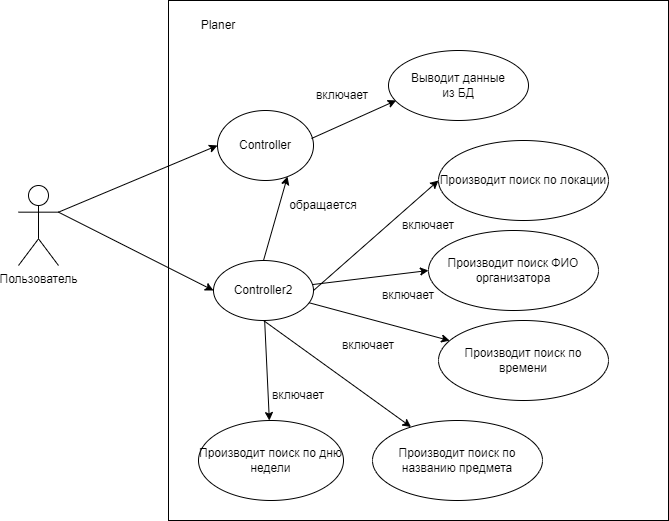

The diagram above was exported from draw.io. Its source (the exported page's mxGraphModel, read from the mxfile embedded in the PNG):
<mxGraphModel dx="1422" dy="794" grid="1" gridSize="10" guides="1" tooltips="1" connect="1" arrows="1" fold="1" page="1" pageScale="1" pageWidth="827" pageHeight="1169" math="0" shadow="0">
  <root>
    <mxCell id="0" />
    <mxCell id="1" parent="0" />
    <mxCell id="W5n67KIlNllLO4XjTJjJ-1" value="Пользователь" style="shape=umlActor;verticalLabelPosition=bottom;verticalAlign=top;html=1;outlineConnect=0;" vertex="1" parent="1">
      <mxGeometry x="120" y="325" width="40" height="80" as="geometry" />
    </mxCell>
    <mxCell id="W5n67KIlNllLO4XjTJjJ-2" value="" style="rounded=0;whiteSpace=wrap;html=1;" vertex="1" parent="1">
      <mxGeometry x="270" y="140" width="500" height="520" as="geometry" />
    </mxCell>
    <mxCell id="W5n67KIlNllLO4XjTJjJ-3" value="" style="endArrow=classic;html=1;rounded=0;exitX=1;exitY=0.3333333333333333;exitDx=0;exitDy=0;exitPerimeter=0;entryX=0;entryY=0.5;entryDx=0;entryDy=0;" edge="1" parent="1" source="W5n67KIlNllLO4XjTJjJ-1" target="W5n67KIlNllLO4XjTJjJ-4">
      <mxGeometry width="50" height="50" relative="1" as="geometry">
        <mxPoint x="220" y="360" as="sourcePoint" />
        <mxPoint x="270" y="310" as="targetPoint" />
      </mxGeometry>
    </mxCell>
    <mxCell id="W5n67KIlNllLO4XjTJjJ-4" value="Controller" style="ellipse;whiteSpace=wrap;html=1;" vertex="1" parent="1">
      <mxGeometry x="319" y="250" width="96" height="70" as="geometry" />
    </mxCell>
    <mxCell id="W5n67KIlNllLO4XjTJjJ-5" value="Controller2" style="ellipse;whiteSpace=wrap;html=1;" vertex="1" parent="1">
      <mxGeometry x="315" y="400" width="100" height="60" as="geometry" />
    </mxCell>
    <mxCell id="W5n67KIlNllLO4XjTJjJ-6" value="" style="endArrow=classic;html=1;rounded=0;exitX=1;exitY=0.3333333333333333;exitDx=0;exitDy=0;exitPerimeter=0;entryX=0;entryY=0.5;entryDx=0;entryDy=0;" edge="1" parent="1" source="W5n67KIlNllLO4XjTJjJ-1" target="W5n67KIlNllLO4XjTJjJ-5">
      <mxGeometry width="50" height="50" relative="1" as="geometry">
        <mxPoint x="310" y="370" as="sourcePoint" />
        <mxPoint x="360" y="320" as="targetPoint" />
      </mxGeometry>
    </mxCell>
    <mxCell id="W5n67KIlNllLO4XjTJjJ-7" value="Выводит данные&lt;br&gt;из БД" style="ellipse;whiteSpace=wrap;html=1;" vertex="1" parent="1">
      <mxGeometry x="490" y="190" width="140" height="70" as="geometry" />
    </mxCell>
    <mxCell id="W5n67KIlNllLO4XjTJjJ-8" value="" style="endArrow=classic;html=1;rounded=0;exitX=0.979;exitY=0.4;exitDx=0;exitDy=0;exitPerimeter=0;entryX=0.055;entryY=0.714;entryDx=0;entryDy=0;entryPerimeter=0;" edge="1" parent="1" source="W5n67KIlNllLO4XjTJjJ-4" target="W5n67KIlNllLO4XjTJjJ-7">
      <mxGeometry width="50" height="50" relative="1" as="geometry">
        <mxPoint x="450" y="300" as="sourcePoint" />
        <mxPoint x="500" y="250" as="targetPoint" />
      </mxGeometry>
    </mxCell>
    <mxCell id="W5n67KIlNllLO4XjTJjJ-10" value="" style="endArrow=classic;html=1;rounded=0;exitX=1;exitY=0.5;exitDx=0;exitDy=0;entryX=0;entryY=0.5;entryDx=0;entryDy=0;" edge="1" parent="1" source="W5n67KIlNllLO4XjTJjJ-5" target="W5n67KIlNllLO4XjTJjJ-11">
      <mxGeometry width="50" height="50" relative="1" as="geometry">
        <mxPoint x="440" y="360" as="sourcePoint" />
        <mxPoint x="490" y="310" as="targetPoint" />
      </mxGeometry>
    </mxCell>
    <mxCell id="W5n67KIlNllLO4XjTJjJ-11" value="Производит поиск по локации" style="ellipse;whiteSpace=wrap;html=1;" vertex="1" parent="1">
      <mxGeometry x="540" y="280" width="170" height="80" as="geometry" />
    </mxCell>
    <mxCell id="W5n67KIlNllLO4XjTJjJ-12" value="Производит поиск ФИО организатора" style="ellipse;whiteSpace=wrap;html=1;" vertex="1" parent="1">
      <mxGeometry x="530" y="370" width="170" height="80" as="geometry" />
    </mxCell>
    <mxCell id="W5n67KIlNllLO4XjTJjJ-13" value="Производит поиск по времени" style="ellipse;whiteSpace=wrap;html=1;" vertex="1" parent="1">
      <mxGeometry x="540" y="460" width="170" height="80" as="geometry" />
    </mxCell>
    <mxCell id="W5n67KIlNllLO4XjTJjJ-14" value="&lt;span&gt;Производит поиск по названию предмета&lt;/span&gt;" style="ellipse;whiteSpace=wrap;html=1;" vertex="1" parent="1">
      <mxGeometry x="474" y="560" width="170" height="80" as="geometry" />
    </mxCell>
    <mxCell id="W5n67KIlNllLO4XjTJjJ-15" value="&lt;span&gt;Производит поиск по дню недели&lt;/span&gt;" style="ellipse;whiteSpace=wrap;html=1;" vertex="1" parent="1">
      <mxGeometry x="300" y="560" width="145" height="80" as="geometry" />
    </mxCell>
    <mxCell id="W5n67KIlNllLO4XjTJjJ-16" value="" style="endArrow=classic;html=1;rounded=0;entryX=0;entryY=0.5;entryDx=0;entryDy=0;" edge="1" parent="1" source="W5n67KIlNllLO4XjTJjJ-5" target="W5n67KIlNllLO4XjTJjJ-12">
      <mxGeometry width="50" height="50" relative="1" as="geometry">
        <mxPoint x="440" y="470" as="sourcePoint" />
        <mxPoint x="490" y="420" as="targetPoint" />
      </mxGeometry>
    </mxCell>
    <mxCell id="W5n67KIlNllLO4XjTJjJ-17" value="" style="endArrow=classic;html=1;rounded=0;" edge="1" parent="1" source="W5n67KIlNllLO4XjTJjJ-5" target="W5n67KIlNllLO4XjTJjJ-13">
      <mxGeometry width="50" height="50" relative="1" as="geometry">
        <mxPoint x="470" y="490" as="sourcePoint" />
        <mxPoint x="520" y="440" as="targetPoint" />
      </mxGeometry>
    </mxCell>
    <mxCell id="W5n67KIlNllLO4XjTJjJ-19" value="" style="endArrow=classic;html=1;rounded=0;exitX=0.5;exitY=1;exitDx=0;exitDy=0;" edge="1" parent="1" source="W5n67KIlNllLO4XjTJjJ-5" target="W5n67KIlNllLO4XjTJjJ-14">
      <mxGeometry width="50" height="50" relative="1" as="geometry">
        <mxPoint x="390" y="510" as="sourcePoint" />
        <mxPoint x="440" y="460" as="targetPoint" />
      </mxGeometry>
    </mxCell>
    <mxCell id="W5n67KIlNllLO4XjTJjJ-20" value="" style="endArrow=classic;html=1;rounded=0;" edge="1" parent="1" source="W5n67KIlNllLO4XjTJjJ-5" target="W5n67KIlNllLO4XjTJjJ-15">
      <mxGeometry width="50" height="50" relative="1" as="geometry">
        <mxPoint x="330" y="520" as="sourcePoint" />
        <mxPoint x="380" y="470" as="targetPoint" />
      </mxGeometry>
    </mxCell>
    <mxCell id="W5n67KIlNllLO4XjTJjJ-21" value="" style="endArrow=classic;html=1;rounded=0;entryX=0.729;entryY=0.943;entryDx=0;entryDy=0;entryPerimeter=0;exitX=0.5;exitY=0;exitDx=0;exitDy=0;" edge="1" parent="1" source="W5n67KIlNllLO4XjTJjJ-5" target="W5n67KIlNllLO4XjTJjJ-4">
      <mxGeometry width="50" height="50" relative="1" as="geometry">
        <mxPoint x="370" y="380" as="sourcePoint" />
        <mxPoint x="410" y="340" as="targetPoint" />
      </mxGeometry>
    </mxCell>
    <mxCell id="W5n67KIlNllLO4XjTJjJ-22" value="Planer" style="text;html=1;strokeColor=none;fillColor=none;align=center;verticalAlign=middle;whiteSpace=wrap;rounded=0;" vertex="1" parent="1">
      <mxGeometry x="290" y="150" width="60" height="30" as="geometry" />
    </mxCell>
    <mxCell id="W5n67KIlNllLO4XjTJjJ-23" value="обращается" style="text;html=1;strokeColor=none;fillColor=none;align=center;verticalAlign=middle;whiteSpace=wrap;rounded=0;" vertex="1" parent="1">
      <mxGeometry x="395" y="330" width="60" height="30" as="geometry" />
    </mxCell>
    <mxCell id="W5n67KIlNllLO4XjTJjJ-24" value="включает" style="text;html=1;strokeColor=none;fillColor=none;align=center;verticalAlign=middle;whiteSpace=wrap;rounded=0;" vertex="1" parent="1">
      <mxGeometry x="414" y="220" width="60" height="30" as="geometry" />
    </mxCell>
    <mxCell id="W5n67KIlNllLO4XjTJjJ-28" value="включает" style="text;html=1;strokeColor=none;fillColor=none;align=center;verticalAlign=middle;whiteSpace=wrap;rounded=0;" vertex="1" parent="1">
      <mxGeometry x="440" y="470" width="60" height="30" as="geometry" />
    </mxCell>
    <mxCell id="W5n67KIlNllLO4XjTJjJ-29" value="включает" style="text;html=1;strokeColor=none;fillColor=none;align=center;verticalAlign=middle;whiteSpace=wrap;rounded=0;" vertex="1" parent="1">
      <mxGeometry x="480" y="420" width="60" height="30" as="geometry" />
    </mxCell>
    <mxCell id="W5n67KIlNllLO4XjTJjJ-30" value="включает" style="text;html=1;strokeColor=none;fillColor=none;align=center;verticalAlign=middle;whiteSpace=wrap;rounded=0;" vertex="1" parent="1">
      <mxGeometry x="500" y="350" width="60" height="30" as="geometry" />
    </mxCell>
    <mxCell id="W5n67KIlNllLO4XjTJjJ-31" value="включает" style="text;html=1;strokeColor=none;fillColor=none;align=center;verticalAlign=middle;whiteSpace=wrap;rounded=0;" vertex="1" parent="1">
      <mxGeometry x="370" y="520" width="60" height="30" as="geometry" />
    </mxCell>
  </root>
</mxGraphModel>